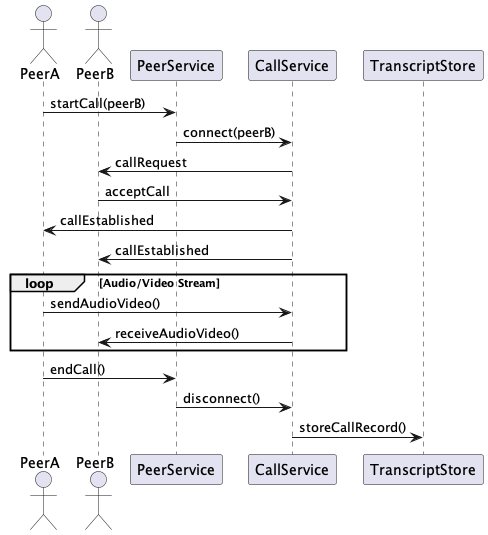

The diagram above was rendered by PlantUML. Its source (embedded in the PNG):
@startuml

actor PeerA
actor PeerB

participant PeerService
participant CallService
participant TranscriptStore

PeerA -> PeerService : startCall(peerB)

PeerService -> CallService : connect(peerB)

CallService -> PeerB : callRequest

PeerB -> CallService : acceptCall

CallService -> PeerA : callEstablished
CallService -> PeerB : callEstablished

loop Audio/Video Stream
PeerA -> CallService : sendAudioVideo()
CallService -> PeerB : receiveAudioVideo()
end

PeerA -> PeerService : endCall()

PeerService -> CallService : disconnect()

CallService -> TranscriptStore : storeCallRecord()

@enduml